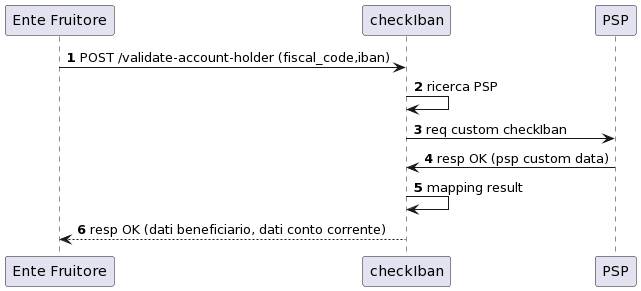

The diagram above was rendered by PlantUML. Its source (embedded in the PNG):
@startuml
autonumber 
participant ef as "Ente Fruitore"
participant pagopa as "checkIban"
participant psp as "PSP"

ef -> pagopa : POST /validate-account-holder (fiscal_code,iban)

pagopa -> pagopa : ricerca PSP
pagopa -> psp : req custom checkIban 
psp -> pagopa : resp OK (psp custom data)

pagopa -> pagopa : mapping result 
pagopa --> ef : resp OK (dati beneficiario, dati conto corrente)
@enduml